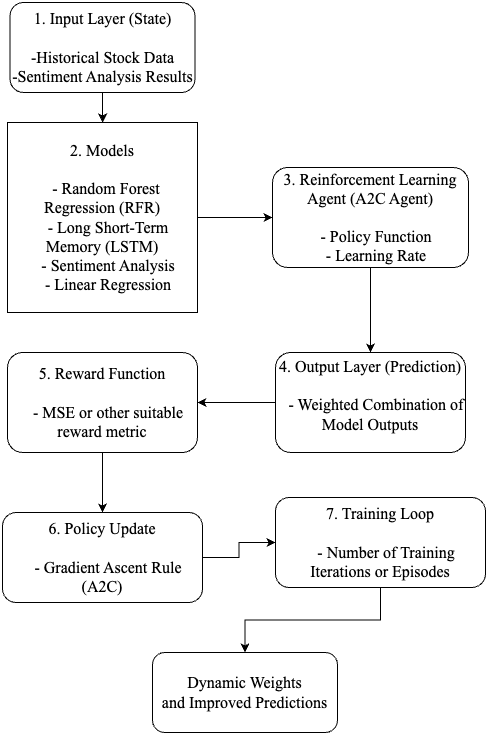

The diagram above was exported from draw.io. Its source (the exported page's mxGraphModel, read from the mxfile embedded in the PNG):
<mxGraphModel dx="1493" dy="612" grid="1" gridSize="10" guides="1" tooltips="1" connect="1" arrows="1" fold="1" page="1" pageScale="1" pageWidth="827" pageHeight="1169" math="0" shadow="0">
  <root>
    <mxCell id="WIyWlLk6GJQsqaUBKTNV-0" />
    <mxCell id="WIyWlLk6GJQsqaUBKTNV-1" parent="WIyWlLk6GJQsqaUBKTNV-0" />
    <mxCell id="I6N5E_vf86uuSIXuJgtq-6" value="" style="edgeStyle=orthogonalEdgeStyle;rounded=0;orthogonalLoop=1;jettySize=auto;html=1;" edge="1" parent="WIyWlLk6GJQsqaUBKTNV-1" source="WIyWlLk6GJQsqaUBKTNV-3" target="I6N5E_vf86uuSIXuJgtq-0">
      <mxGeometry relative="1" as="geometry" />
    </mxCell>
    <mxCell id="WIyWlLk6GJQsqaUBKTNV-3" value="&lt;font face=&quot;Times New Roman&quot; style=&quot;font-size: 16px;&quot;&gt;1. Input Layer (State)&lt;br&gt;&lt;br&gt;-Historical Stock Data&lt;br&gt;-Sentiment Analysis Results&lt;/font&gt;" style="rounded=1;whiteSpace=wrap;html=1;fontSize=12;glass=0;strokeWidth=1;shadow=0;" parent="WIyWlLk6GJQsqaUBKTNV-1" vertex="1">
      <mxGeometry x="127.5" y="20" width="185" height="90" as="geometry" />
    </mxCell>
    <mxCell id="I6N5E_vf86uuSIXuJgtq-9" value="" style="edgeStyle=orthogonalEdgeStyle;rounded=0;orthogonalLoop=1;jettySize=auto;html=1;" edge="1" parent="WIyWlLk6GJQsqaUBKTNV-1" source="WIyWlLk6GJQsqaUBKTNV-7" target="I6N5E_vf86uuSIXuJgtq-2">
      <mxGeometry relative="1" as="geometry" />
    </mxCell>
    <mxCell id="WIyWlLk6GJQsqaUBKTNV-7" value="&lt;font style=&quot;font-size: 16px;&quot; face=&quot;Times New Roman&quot;&gt;3. Reinforcement Learning Agent (A2C Agent)&lt;br&gt;&lt;br&gt;&lt;/font&gt;&lt;div&gt;&lt;font size=&quot;3&quot; face=&quot;Times New Roman&quot;&gt;&amp;nbsp; &amp;nbsp;- Policy Function&lt;/font&gt;&lt;/div&gt;&lt;div&gt;&lt;font size=&quot;3&quot; face=&quot;Times New Roman&quot;&gt;&amp;nbsp; &amp;nbsp;- Learning Rate&lt;/font&gt;&lt;/div&gt;" style="rounded=1;whiteSpace=wrap;html=1;fontSize=12;glass=0;strokeWidth=1;shadow=0;" parent="WIyWlLk6GJQsqaUBKTNV-1" vertex="1">
      <mxGeometry x="390" y="185" width="196" height="100" as="geometry" />
    </mxCell>
    <mxCell id="I6N5E_vf86uuSIXuJgtq-8" value="" style="edgeStyle=orthogonalEdgeStyle;rounded=0;orthogonalLoop=1;jettySize=auto;html=1;" edge="1" parent="WIyWlLk6GJQsqaUBKTNV-1" source="I6N5E_vf86uuSIXuJgtq-0" target="WIyWlLk6GJQsqaUBKTNV-7">
      <mxGeometry relative="1" as="geometry" />
    </mxCell>
    <mxCell id="I6N5E_vf86uuSIXuJgtq-0" value="&lt;font style=&quot;font-size: 16px;&quot; face=&quot;Times New Roman&quot;&gt;2. Models&lt;br&gt;&lt;br&gt;&amp;nbsp; - Random Forest Regression (RFR)&lt;/font&gt;&lt;div&gt;&lt;font size=&quot;3&quot; face=&quot;Times New Roman&quot;&gt;&amp;nbsp; &amp;nbsp;- Long Short-Term Memory (LSTM)&lt;/font&gt;&lt;/div&gt;&lt;div&gt;&lt;font size=&quot;3&quot; face=&quot;Times New Roman&quot;&gt;&amp;nbsp; &amp;nbsp;- Sentiment Analysis&lt;/font&gt;&lt;/div&gt;&lt;div&gt;&lt;font size=&quot;3&quot; face=&quot;Times New Roman&quot;&gt;&amp;nbsp; &amp;nbsp;- Linear Regression&lt;/font&gt;&lt;/div&gt;" style="whiteSpace=wrap;html=1;aspect=fixed;" vertex="1" parent="WIyWlLk6GJQsqaUBKTNV-1">
      <mxGeometry x="125" y="140" width="190" height="190" as="geometry" />
    </mxCell>
    <mxCell id="I6N5E_vf86uuSIXuJgtq-10" value="" style="edgeStyle=orthogonalEdgeStyle;rounded=0;orthogonalLoop=1;jettySize=auto;html=1;" edge="1" parent="WIyWlLk6GJQsqaUBKTNV-1" source="I6N5E_vf86uuSIXuJgtq-2" target="I6N5E_vf86uuSIXuJgtq-3">
      <mxGeometry relative="1" as="geometry" />
    </mxCell>
    <mxCell id="I6N5E_vf86uuSIXuJgtq-2" value="&lt;font style=&quot;font-size: 16px;&quot; face=&quot;Times New Roman&quot;&gt;4. Output Layer (Prediction)&lt;br&gt;&lt;br&gt;&lt;/font&gt;&lt;div&gt;&lt;font size=&quot;3&quot; face=&quot;Times New Roman&quot;&gt;&amp;nbsp; &amp;nbsp;- Weighted Combination of Model Outputs&lt;/font&gt;&lt;/div&gt;&lt;div&gt;&lt;br&gt;&lt;/div&gt;" style="rounded=1;whiteSpace=wrap;html=1;" vertex="1" parent="WIyWlLk6GJQsqaUBKTNV-1">
      <mxGeometry x="393" y="370" width="190" height="100" as="geometry" />
    </mxCell>
    <mxCell id="I6N5E_vf86uuSIXuJgtq-11" value="" style="edgeStyle=orthogonalEdgeStyle;rounded=0;orthogonalLoop=1;jettySize=auto;html=1;" edge="1" parent="WIyWlLk6GJQsqaUBKTNV-1" source="I6N5E_vf86uuSIXuJgtq-3" target="I6N5E_vf86uuSIXuJgtq-4">
      <mxGeometry relative="1" as="geometry" />
    </mxCell>
    <mxCell id="I6N5E_vf86uuSIXuJgtq-3" value="&lt;font style=&quot;font-size: 16px;&quot; face=&quot;Times New Roman&quot;&gt;5. Reward Function&lt;br&gt;&lt;br&gt;&lt;/font&gt;&lt;div&gt;&lt;font size=&quot;3&quot; face=&quot;Times New Roman&quot;&gt;&amp;nbsp; &amp;nbsp;- MSE or other suitable reward metric&lt;/font&gt;&lt;/div&gt;" style="rounded=1;whiteSpace=wrap;html=1;" vertex="1" parent="WIyWlLk6GJQsqaUBKTNV-1">
      <mxGeometry x="125" y="370" width="190" height="100" as="geometry" />
    </mxCell>
    <mxCell id="I6N5E_vf86uuSIXuJgtq-12" value="" style="edgeStyle=orthogonalEdgeStyle;rounded=0;orthogonalLoop=1;jettySize=auto;html=1;" edge="1" parent="WIyWlLk6GJQsqaUBKTNV-1" source="I6N5E_vf86uuSIXuJgtq-4" target="I6N5E_vf86uuSIXuJgtq-5">
      <mxGeometry relative="1" as="geometry" />
    </mxCell>
    <mxCell id="I6N5E_vf86uuSIXuJgtq-4" value="&lt;div&gt;&lt;font style=&quot;font-size: 16px;&quot; face=&quot;Times New Roman&quot;&gt;6. Policy Update&lt;/font&gt;&lt;/div&gt;&lt;div&gt;&lt;font size=&quot;3&quot; face=&quot;Times New Roman&quot;&gt;&lt;br&gt;&lt;/font&gt;&lt;/div&gt;&lt;div&gt;&lt;font size=&quot;3&quot; face=&quot;Times New Roman&quot;&gt;&amp;nbsp; &amp;nbsp;- Gradient Ascent Rule (A2C)&lt;/font&gt;&lt;/div&gt;" style="rounded=1;whiteSpace=wrap;html=1;" vertex="1" parent="WIyWlLk6GJQsqaUBKTNV-1">
      <mxGeometry x="120" y="530" width="200" height="90" as="geometry" />
    </mxCell>
    <mxCell id="I6N5E_vf86uuSIXuJgtq-14" value="" style="edgeStyle=orthogonalEdgeStyle;rounded=0;orthogonalLoop=1;jettySize=auto;html=1;" edge="1" parent="WIyWlLk6GJQsqaUBKTNV-1" source="I6N5E_vf86uuSIXuJgtq-5" target="I6N5E_vf86uuSIXuJgtq-13">
      <mxGeometry relative="1" as="geometry" />
    </mxCell>
    <mxCell id="I6N5E_vf86uuSIXuJgtq-5" value="&lt;div&gt;&lt;font style=&quot;font-size: 16px;&quot; face=&quot;Times New Roman&quot;&gt;7. Training Loop&lt;/font&gt;&lt;/div&gt;&lt;div&gt;&lt;font size=&quot;3&quot; face=&quot;Times New Roman&quot;&gt;&lt;br&gt;&lt;/font&gt;&lt;/div&gt;&lt;div&gt;&lt;font size=&quot;3&quot; face=&quot;Times New Roman&quot;&gt;&amp;nbsp; &amp;nbsp;- Number of Training Iterations or Episodes&lt;/font&gt;&lt;/div&gt;" style="rounded=1;whiteSpace=wrap;html=1;" vertex="1" parent="WIyWlLk6GJQsqaUBKTNV-1">
      <mxGeometry x="393" y="515" width="210" height="90" as="geometry" />
    </mxCell>
    <mxCell id="I6N5E_vf86uuSIXuJgtq-13" value="&lt;font style=&quot;font-size: 16px;&quot; face=&quot;Times New Roman&quot;&gt;Dynamic Weights&lt;br&gt;and Improved Predictions&lt;/font&gt;" style="rounded=1;whiteSpace=wrap;html=1;" vertex="1" parent="WIyWlLk6GJQsqaUBKTNV-1">
      <mxGeometry x="270" y="670" width="185" height="80" as="geometry" />
    </mxCell>
  </root>
</mxGraphModel>